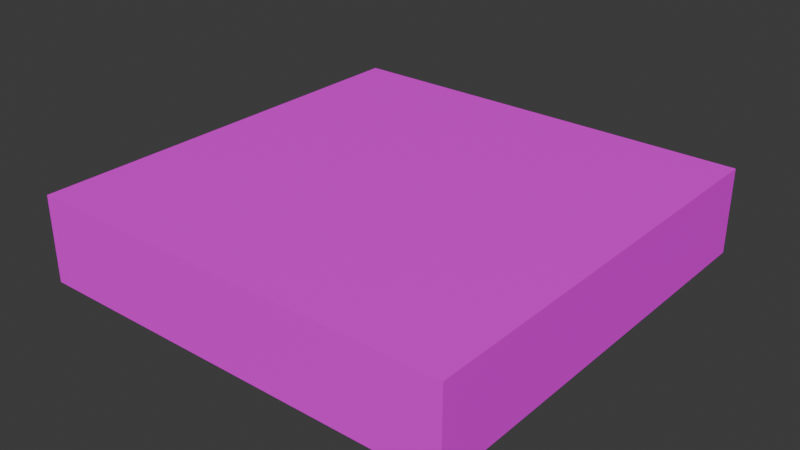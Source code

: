 # Source: wire_box.blend  (saved by Blender 5.2.44; exported with 4.5.12 LTS)
import bpy
from mathutils import Matrix  # noqa: F401  (used for matrix-valued properties, if any)

bpy.ops.wm.read_factory_settings(use_empty=True)
scene = bpy.context.scene
scene.name = 'Scene'

# ---- collections
col_collection = bpy.data.collections.new('Collection'); scene.collection.children.link(col_collection)

# ---- images (referenced by path relative to the original .blend; pixels are not part of the script)
import os
ASSET_DIR = os.environ.get("B2B_ASSET_DIR", "")  # directory of the original .blend (textures are referenced by path, not embedded)
HERE = os.path.dirname(os.path.abspath(__file__))  # packed textures are extracted next to this script under _unpacked/

def load_image(name, relpath, width, height, colorspace="sRGB"):
    """Load a texture the original file referenced (path relative to the .blend, or extracted next to this script)."""
    p = next((c for c in (os.path.join(HERE, relpath), os.path.join(ASSET_DIR, relpath)) if relpath and os.path.exists(c)), "")
    if p:
        img = bpy.data.images.load(p, check_existing=True)
        img.name = name
    else:  # same state as the original file: an image datablock whose file is absent (Cycles renders it pink)
        img = bpy.data.images.new(name, width, height)
        img.source = "FILE"
        img.filepath = "//" + (relpath or name)
    img.colorspace_settings.name = colorspace
    return img
img_wire_box_png = load_image('wire_box.png', 'wire_box.png', 1024, 1024, 'sRGB')

# ---- materials (node trees are filled in below, after node groups)
mat_material_002 = bpy.data.materials.new('Material.002')
mat_material = bpy.data.materials.new('Material')

# ---- material node trees
mat_material_002.use_nodes = True; mat_material_002.node_tree.nodes.clear()
_N = mat_material_002.node_tree.nodes; _L = mat_material_002.node_tree.links
n0 = _N.new('ShaderNodeBsdfPrincipled'); n0.name = 'Principled BSDF'; n0.location = (-200, 100)
n0.inputs[10].default_value = 0.005
n1 = _N.new('ShaderNodeOutputMaterial'); n1.name = 'Material Output'; n1.location = (200, 100)
n2 = _N.new('ShaderNodeTexImage'); n2.name = 'Image Texture'; n2.location = (-490, 80)
n2.image = img_wire_box_png
n2.interpolation = 'Closest'
_L.new(n0.outputs[0], n1.inputs[0])
_L.new(n2.outputs[0], n0.inputs[0])
n1.is_active_output = True
mat_material.use_nodes = True; mat_material.node_tree.nodes.clear()
_N = mat_material.node_tree.nodes; _L = mat_material.node_tree.links
n0 = _N.new('ShaderNodeBsdfPrincipled'); n0.name = 'Principled BSDF'; n0.location = (-200, 100)
n0.inputs[10].default_value = 0.005
n1 = _N.new('ShaderNodeOutputMaterial'); n1.name = 'Material Output'; n1.location = (200, 100)
n2 = _N.new('ShaderNodeTexImage'); n2.name = 'Image Texture'; n2.location = (-490, 80)
n2.image = img_wire_box_png
n2.interpolation = 'Closest'
_L.new(n0.outputs[0], n1.inputs[0])
_L.new(n2.outputs[0], n0.inputs[0])
n1.is_active_output = True

# ---- world
world_world = bpy.data.worlds.new('World'); scene.world = world_world
world_world.use_nodes = True; world_world.node_tree.nodes.clear()
_N = world_world.node_tree.nodes; _L = world_world.node_tree.links
n0 = _N.new('ShaderNodeOutputWorld'); n0.name = 'World Output'; n0.location = (200, 100)
n1 = _N.new('ShaderNodeBackground'); n1.name = 'Background'; n1.location = (-200, 100)
n1.inputs[0].default_value = (0.05088, 0.05088, 0.05088, 1.0)
_L.new(n1.outputs[0], n0.inputs[0])
n0.is_active_output = True
world_world.color = (0.05088, 0.05088, 0.05088)
world_world.sun_shadow_jitter_overblur = 0.0

# ---- meshes
me_wirebox = bpy.data.meshes.new('WireBox')
me_wirebox.from_pydata([(-0.3125, -0.3125, 0.0), (-0.3125, 0.3125, 0.0), (0.3125, -0.3125, 0.0), (0.3125, 0.3125, 0.0), (0.25, 0.1875, 0.0625), (0.1875, 0.25, 0.0625), (0.1875, 0.1875, 0.0625), (0.1875, -0.25, 0.0625), (0.25, -0.1875, 0.0625), (0.1875, -0.1875, 0.0625), (-0.1875, -0.25, 0.0625), (-0.25, -0.1875, 0.0625), (-0.1875, -0.1875, 0.0625), (-0.25, 0.1875, 0.0625), (-0.1875, 0.25, 0.0625), (-0.1875, 0.1875, 0.0625), (-0.3125, -0.3125, 0.125), (-0.3125, 0.3125, 0.125), (0.3125, 0.3125, 0.125), (0.3125, -0.3125, 0.125), (-0.25, 0.1875, 0.125), (-0.25, 0.25, 0.125), (0.1875, 0.25, 0.125), (0.25, 0.25, 0.125), (0.25, -0.1875, 0.125), (0.25, -0.25, 0.125), (-0.1875, -0.25, 0.125), (-0.25, -0.25, 0.125), (0.25, 0.1875, 0.125), (-0.1875, 0.25, 0.125), (0.1875, 0.1875, 0.125), (0.1875, -0.25, 0.125), (0.1875, -0.1875, 0.125), (-0.25, -0.1875, 0.125), (-0.1875, -0.1875, 0.125), (-0.1875, 0.1875, 0.125)], [], [(1, 17, 18, 3), (3, 18, 19, 2), (1, 3, 2, 0), (9, 7, 31, 32), (13, 15, 35, 20), (8, 9, 32, 24), (4, 6, 9, 8), (4, 8, 24, 28), (11, 13, 20, 33), (9, 6, 15, 12), (12, 15, 13, 11), (12, 10, 7, 9), (15, 6, 5, 14), (23, 22, 30, 28), (27, 33, 20, 21, 17, 16), (21, 29, 22, 23, 18, 17), (23, 28, 24, 25, 19, 18), (25, 31, 26, 27, 16, 19), (24, 32, 31, 25), (26, 34, 33, 27), (20, 35, 29, 21), (15, 14, 29, 35), (7, 10, 26, 31), (14, 5, 22, 29), (5, 6, 30, 22), (10, 12, 34, 26), (6, 4, 28, 30), (12, 11, 33, 34), (2, 19, 16, 0), (0, 16, 17, 1)])
_uv = me_wirebox.uv_layers.new(name='UVMap')
_uv.uv.foreach_set('vector', [0.8125, 0.9375, 0.75, 0.9375, 0.75, 0.625, 0.8125, 0.625, 0.75, 0.5625, 0.75, 0.625, 0.4375, 0.625, 0.4375, 0.5625, 0.3125, 0.3125, 0.3125, 0.625, 0.0, 0.625, 0.0, 0.3125, 0.2812, 0.7188, 0.25, 0.7188, 0.25, 0.6875, 0.2812, 0.6875, 0.03125, 0.9375, 0.03125, 0.9688, 0.0, 0.9688, 0.0, 0.9375, 0.2812, 0.75, 0.2812, 0.7188, 0.3125, 0.7188, 0.3125, 0.75, 0.2812, 0.9375, 0.25, 0.9375, 0.25, 0.75, 0.2812, 0.75, 0.2812, 0.9375, 0.2812, 0.75, 0.3125, 0.75, 0.3125, 0.9375, 0.03125, 0.75, 0.03125, 0.9375, 0.0, 0.9375, 0.0, 0.75, 0.25, 0.75, 0.25, 0.9375, 0.0625, 0.9375, 0.0625, 0.75, 0.0625, 0.75, 0.0625, 0.9375, 0.03125, 0.9375, 0.03125, 0.75, 0.0625, 0.75, 0.0625, 0.7188, 0.25, 0.7188, 0.25, 0.75, 0.0625, 0.9375, 0.25, 0.9375, 0.25, 0.9688, 0.0625, 0.9688, 0.7188, 0.6562, 0.7188, 0.6875, 0.6875, 0.6875, 0.6875, 0.6562, 0.4688, 0.9062, 0.5, 0.9062, 0.6875, 0.9062, 0.7188, 0.9062, 0.75, 0.9375, 0.4375, 0.9375, 0.7188, 0.9062, 0.7188, 0.875, 0.7188, 0.6875, 0.7188, 0.6562, 0.75, 0.625, 0.75, 0.9375, 0.7188, 0.6562, 0.6875, 0.6562, 0.5, 0.6562, 0.4688, 0.6562, 0.4375, 0.625, 0.75, 0.625, 0.4688, 0.6562, 0.4688, 0.6875, 0.4688, 0.875, 0.4688, 0.9062, 0.4375, 0.9375, 0.4375, 0.625, 0.5, 0.6562, 0.5, 0.6875, 0.4688, 0.6875, 0.4688, 0.6562, 0.4688, 0.875, 0.5, 0.875, 0.5, 0.9062, 0.4688, 0.9062, 0.6875, 0.9062, 0.6875, 0.875, 0.7188, 0.875, 0.7188, 0.9062, 0.03125, 0.9688, 0.0625, 0.9688, 0.0625, 1.0, 0.03125, 1.0, 0.25, 0.7188, 0.0625, 0.7188, 0.0625, 0.6875, 0.25, 0.6875, 0.0625, 0.9688, 0.25, 0.9688, 0.25, 1.0, 0.0625, 1.0, 0.25, 0.9688, 0.2812, 0.9688, 0.2812, 1.0, 0.25, 1.0, 0.0625, 0.7188, 0.03125, 0.7188, 0.03125, 0.6875, 0.0625, 0.6875, 0.2812, 0.9688, 0.2812, 0.9375, 0.3125, 0.9375, 0.3125, 0.9688, 0.03125, 0.7188, 0.03125, 0.75, 0.0, 0.75, 0.0, 0.7188, 0.375, 0.625, 0.4375, 0.625, 0.4375, 0.9375, 0.375, 0.9375, 0.4375, 1.0, 0.4375, 0.9375, 0.75, 0.9375, 0.75, 1.0])
me_wirebox.materials.append(mat_material_002)
me_wirebox.update()
me_lid = bpy.data.meshes.new('Lid')
me_lid.from_pydata([(-0.1875, -0.1875, 0.125), (0.1875, -0.1875, 0.125), (-0.1875, 0.1875, 0.125), (0.1875, 0.1875, 0.125), (-0.1875, -0.25, 0.125), (0.1875, -0.25, 0.125), (0.25, -0.1875, 0.125), (0.25, 0.1875, 0.125), (-0.1875, 0.25, 0.125), (0.1875, 0.25, 0.125), (-0.25, -0.1875, 0.125), (-0.25, 0.1875, 0.125)], [], [(0, 1, 3, 2), (1, 0, 4, 5), (3, 1, 6, 7), (2, 3, 9, 8), (0, 2, 11, 10)])
_uv = me_lid.uv_layers.new(name='UVMap')
_uv.uv.foreach_set('vector', [0.6875, 0.6875, 0.6875, 0.875, 0.5, 0.875, 0.5, 0.6875, 0.6875, 0.875, 0.6875, 0.6875, 0.7188, 0.6875, 0.7188, 0.875, 0.5, 0.875, 0.6875, 0.875, 0.6875, 0.9062, 0.5, 0.9062, 0.5, 0.6875, 0.5, 0.875, 0.4688, 0.875, 0.4688, 0.6875, 0.6875, 0.6875, 0.5, 0.6875, 0.5, 0.6562, 0.6875, 0.6562])
me_lid.materials.append(mat_material)
me_lid.update()

# ---- objects
ob_wirebox = bpy.data.objects.new('WireBox', me_wirebox)
ob_lid = bpy.data.objects.new('Lid', me_lid)

# ---- transforms, parenting, visibility, modifiers, constraints
ob_wirebox.location = (0.0, 0.0, 0.0)
ob_lid.location = (0.0, 0.0, 0.0)

# ---- collection membership
col_collection.objects.link(ob_wirebox)
col_collection.objects.link(ob_lid)

# ---- scene / render settings (as saved in the file)
scene.frame_start = 1; scene.frame_end = 250; scene.frame_set(1)
scene.render.engine = 'BLENDER_EEVEE_NEXT'
scene.render.bake_bias = 0.0
scene.render.bake_samples = 0
scene.render.compositor_device = 'GPU'
scene.eevee.use_volume_custom_range = False
scene.eevee.fast_gi_thickness_near = 0.1
scene.eevee.fast_gi_thickness_far = 0.0
scene.eevee.ray_tracing_options.screen_trace_thickness = 0.1
bpy.context.view_layer.update()

# ---- added for rendering (the .blend has no active camera and no usable light): camera, sun
cam_auto = bpy.data.cameras.new('AutoCamera')
cam_auto.lens = 50.0
cam_auto.sensor_width = 36.0
cam_auto.clip_end = 1000.0
ob_auto_camera = bpy.data.objects.new('AutoCamera', cam_auto)
scene.collection.objects.link(ob_auto_camera)
ob_auto_camera.location = (0.825928, -0.991114, 0.723243)
ob_auto_camera.rotation_euler = (1.09748, -7.21219e-08, 0.694738)
scene.camera = ob_auto_camera
light_auto_sun = bpy.data.lights.new('AutoSun', 'SUN')
light_auto_sun.energy = 3.0
light_auto_sun.angle = 0.0523599
ob_auto_sun = bpy.data.objects.new('AutoSun', light_auto_sun)
scene.collection.objects.link(ob_auto_sun)
ob_auto_sun.rotation_euler = (0.872665, 0.174533, 0.523599)
bpy.context.view_layer.update()
